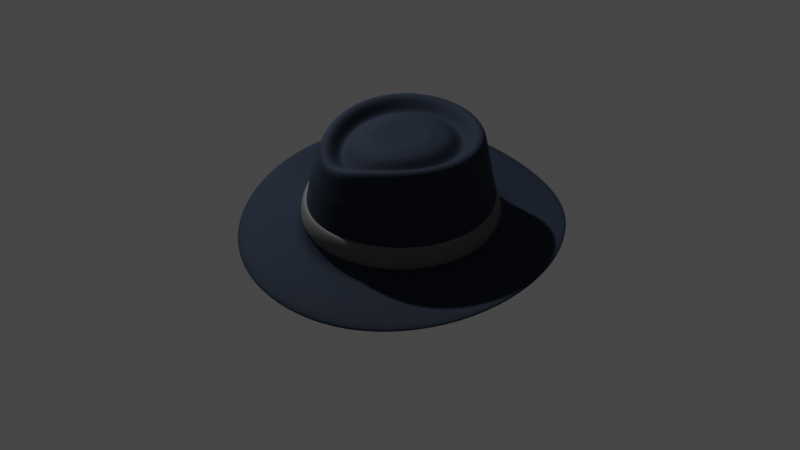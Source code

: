 # Source: fedora-hat.blend  (saved by Blender 2.83.20; exported with 4.5.12 LTS)
import bpy
from mathutils import Matrix  # noqa: F401  (used for matrix-valued properties, if any)

bpy.ops.wm.read_factory_settings(use_empty=True)
scene = bpy.context.scene
scene.name = 'Scene'

# ---- collections
col_collection = bpy.data.collections.new('Collection'); scene.collection.children.link(col_collection)
col_fedora_hat = bpy.data.collections.new('Fedora Hat'); scene.collection.children.link(col_fedora_hat)

# ---- materials (node trees are filled in below, after node groups)
mat_material_001 = bpy.data.materials.new('Material.001')
mat_material_001.use_transparent_shadow = False
mat_material_002 = bpy.data.materials.new('Material.002')
mat_material_002.use_transparent_shadow = False

# ---- node groups
ng_auto_smooth = bpy.data.node_groups.new('Auto Smooth', 'GeometryNodeTree')
_s = ng_auto_smooth.interface.new_socket(name='Geometry', in_out='OUTPUT', socket_type='NodeSocketGeometry')
_s = ng_auto_smooth.interface.new_socket(name='Geometry', in_out='INPUT', socket_type='NodeSocketGeometry')
_s = ng_auto_smooth.interface.new_socket(name='Angle', in_out='INPUT', socket_type='NodeSocketFloat')
_s.subtype = 'ANGLE'
_s.min_value = 0.0
_s.max_value = 3.142
ng_auto_smooth.is_modifier = True
_N = ng_auto_smooth.nodes; _L = ng_auto_smooth.links
n0 = _N.new('NodeGroupOutput'); n0.name = 'Group Output'; n0.location = (480, -100)
n1 = _N.new('NodeGroupInput'); n1.name = 'Group Input'; n1.location = (-420, -300)
n2 = _N.new('NodeGroupInput'); n2.name = 'Group Input.001'; n2.location = (-60, -100)
n3 = _N.new('GeometryNodeSetShadeSmooth'); n3.name = 'Set Shade Smooth'; n3.location = (120, -100)
n3.domain = 'EDGE'
n4 = _N.new('GeometryNodeSetShadeSmooth'); n4.name = 'Set Shade Smooth.001'; n4.location = (300, -100)
n5 = _N.new('GeometryNodeInputMeshEdgeAngle'); n5.name = 'Edge Angle'; n5.location = (-420, -220)
n6 = _N.new('GeometryNodeInputEdgeSmooth'); n6.name = 'Is Edge Smooth'; n6.location = (-60, -160)
n7 = _N.new('GeometryNodeInputShadeSmooth'); n7.name = 'Is Face Smooth'; n7.location = (-240, -340)
n8 = _N.new('FunctionNodeBooleanMath'); n8.name = 'Boolean Math'; n8.location = (-60, -220)
n9 = _N.new('FunctionNodeCompare'); n9.name = 'Compare'; n9.location = (-240, -180)
n9.operation = 'LESS_EQUAL'
_L.new(n5.outputs[0], n9.inputs[0])
_L.new(n4.outputs[0], n0.inputs[0])
_L.new(n1.outputs[1], n9.inputs[1])
_L.new(n9.outputs[0], n8.inputs[0])
_L.new(n7.outputs[0], n8.inputs[1])
_L.new(n2.outputs[0], n3.inputs[0])
_L.new(n6.outputs[0], n3.inputs[1])
_L.new(n3.outputs[0], n4.inputs[0])
_L.new(n8.outputs[0], n3.inputs[2])
n0.is_active_output = True

# ---- material node trees
mat_material_001.use_nodes = True; mat_material_001.node_tree.nodes.clear()
_N = mat_material_001.node_tree.nodes; _L = mat_material_001.node_tree.links
n0 = _N.new('ShaderNodeBsdfPrincipled'); n0.name = 'Principled BSDF'; n0.location = (10, 300)
n0.distribution = 'GGX'
n0.subsurface_method = 'BURLEY'
n0.inputs[0].default_value = (0.004581, 0.01376, 0.0331, 1.0)
n0.inputs[2].default_value = 0.8529
n0.inputs[3].default_value = 1.45
n0.inputs[27].default_value = (0.0, 0.0, 0.0, 1.0)
n0.inputs[28].default_value = 1.0
n1 = _N.new('ShaderNodeOutputMaterial'); n1.name = 'Material Output'; n1.location = (300, 300)
_L.new(n0.outputs[0], n1.inputs[0])
n1.is_active_output = True
mat_material_002.use_nodes = True; mat_material_002.node_tree.nodes.clear()
_N = mat_material_002.node_tree.nodes; _L = mat_material_002.node_tree.links
n0 = _N.new('ShaderNodeBsdfPrincipled'); n0.name = 'Principled BSDF'; n0.location = (10, 300)
n0.distribution = 'GGX'
n0.subsurface_method = 'BURLEY'
n0.inputs[0].default_value = (0.1424, 0.1424, 0.1424, 1.0)
n0.inputs[2].default_value = 0.8529
n0.inputs[3].default_value = 1.45
n0.inputs[27].default_value = (0.0, 0.0, 0.0, 1.0)
n0.inputs[28].default_value = 1.0
n1 = _N.new('ShaderNodeOutputMaterial'); n1.name = 'Material Output'; n1.location = (300, 300)
_L.new(n0.outputs[0], n1.inputs[0])
n1.is_active_output = True

# ---- world
world_world = bpy.data.worlds.new('World'); scene.world = world_world
world_world.use_nodes = True; world_world.node_tree.nodes.clear()
_N = world_world.node_tree.nodes; _L = world_world.node_tree.links
n0 = _N.new('ShaderNodeOutputWorld'); n0.name = 'World Output'; n0.location = (300, 300)
n1 = _N.new('ShaderNodeBackground'); n1.name = 'Background'; n1.location = (10, 300)
n1.inputs[0].default_value = (0.05088, 0.05088, 0.05088, 1.0)
_L.new(n1.outputs[0], n0.inputs[0])
n0.is_active_output = True
world_world.color = (0.05088, 0.05088, 0.05088)
world_world.use_sun_shadow = False
world_world.sun_shadow_jitter_overblur = 0.0

# ---- cameras
cam_camera = bpy.data.cameras.new('Camera')
cam_camera.clip_end = 100.0
cam_camera.ortho_scale = 7.314

# ---- lights
light_light = bpy.data.lights.new('Light', 'POINT')
light_light.transmission_factor = 0.0
light_light.energy = 1000.0
light_light.shadow_soft_size = 0.1
light_light.shadow_maximum_resolution = 0.006
light_light.use_absolute_resolution = True

# ---- meshes
me_cylinder = bpy.data.meshes.new('Cylinder')
me_cylinder.from_pydata([(0.0, 1.0, -1.0), (0.0, 7.505e-09, -0.06816), (0.0, -1.0, -1.0), (-0.5878, -0.809, -1.0), (-0.9511, -0.309, -1.0), (-0.9468, 0.309, -1.0), (-0.5521, 0.809, -1.0), (0.0, 1.635, -1.055), (0.0, -1.635, -1.0), (-0.9608, -1.322, -0.8535), (-1.555, -0.5051, -0.8535), (-1.555, 0.5051, -0.9521), (-0.9574, 1.322, -1.058), (0.0, 0.7015, -0.1678), (0.0, -0.7015, -0.04074), (-0.407, -0.5675, -0.04074), (-0.6284, -0.2168, -0.04074), (-0.5556, 0.2168, -0.04074), (-0.2829, 0.5675, -0.05253), (-0.4738, -0.6537, -0.04074), (0.0, -0.8081, -0.04074), (-0.7401, -0.2497, -0.04074), (-0.6564, 0.2497, -0.04074), (-0.3292, 0.6537, -0.04726), (0.0, 0.8081, -0.1678), (-0.3489, -0.4931, -0.2014), (0.0, -0.6095, -0.2014), (-0.5362, -0.1883, -0.2014), (-0.4768, 0.1883, -0.2014), (-0.2487, 0.4931, -0.2028), (0.0, 0.6095, -0.2687), (-0.08877, -0.1426, -0.06816), (0.0, -0.1763, -0.06816), (-0.1389, -0.05448, -0.06816), (-0.1323, 0.05448, -0.06816), (-0.07804, 0.1426, -0.06816), (0.0, 0.1763, -0.06816), (0.0, -0.5012, -0.08324), (0.0, -0.3929, -0.06691), (0.0, -0.2846, -0.05537), (-0.1488, -0.2302, -0.05537), (-0.2127, -0.3178, -0.06691), (-0.2795, -0.4055, -0.08324), (-0.2299, -0.08794, -0.05537), (-0.3261, -0.1214, -0.06691), (-0.4277, -0.1549, -0.08324), (-0.2133, 0.08794, -0.05537), (-0.2962, 0.1214, -0.06691), (-0.3826, 0.1549, -0.08324), (-0.1217, 0.2302, -0.06713), (-0.1634, 0.3178, -0.07866), (-0.2043, 0.4055, -0.1019), (0.0, 0.2846, -0.06713), (0.0, 0.3929, -0.09092), (0.0, 0.5012, -0.1526), (0.0, 0.9585, -0.7705), (0.0, -0.9585, -0.7705), (-0.5631, -0.7754, -0.7705), (-0.9054, -0.2962, -0.7705), (-0.884, 0.2962, -0.7705), (-0.5039, 0.7754, -0.7705), (0.0, 0.9334, -0.6489), (0.0, 0.9084, -0.5273), (0.0, 0.8833, -0.4061), (0.0, 0.8582, -0.3208), (0.0, 0.8331, -0.2584), (0.0, -0.8331, -0.1624), (0.0, -0.8582, -0.284), (0.0, -0.8833, -0.4056), (0.0, -0.9084, -0.5273), (0.0, -0.9334, -0.6489), (-0.4887, -0.674, -0.1624), (-0.5036, -0.6943, -0.284), (-0.5185, -0.7146, -0.4056), (-0.5334, -0.7349, -0.5273), (-0.5483, -0.7552, -0.6489), (-0.7677, -0.2575, -0.1624), (-0.734, -0.09168, -0.3601), (-0.7789, -0.1704, -0.4167), (-0.7573, -0.1012, -0.4997), (-0.8779, -0.2884, -0.6489), (-0.6627, 0.2801, -0.2268), (-0.6358, 0.2823, -0.3704), (-0.6338, 0.2864, -0.4215), (-0.6901, 0.294, -0.4925), (-0.7788, 0.2974, -0.5798), (-0.3583, 0.674, -0.1625), (-0.4557, 0.5839, -0.3466), (-0.4467, 0.6466, -0.4044), (-0.4892, 0.6073, -0.4842), (-0.4748, 0.7552, -0.6489), (-1.253, -0.4071, -1.0), (-1.251, 0.4071, -1.0), (-0.7743, -1.066, -1.0), (0.0, -1.317, -1.0), (0.0, 1.317, -1.0), (-0.7547, 1.066, -1.0), (-0.7952, -0.2652, -0.284), (-0.8228, -0.2729, -0.4056), (-0.8503, -0.2807, -0.5273), (-0.3874, 0.6943, -0.284), (-0.4165, 0.7146, -0.4056), (-0.4457, 0.7349, -0.5273), (-0.6943, 0.2575, -0.1624), (-0.8461, 0.2884, -0.6489)], [], [(66, 20, 19, 71), (71, 19, 21, 76), (76, 21, 22, 103), (103, 22, 23, 86), (86, 23, 24, 65), (91, 92, 11, 10), (93, 91, 10, 9), (94, 93, 9, 8), (96, 95, 7, 12), (92, 96, 12, 11), (1, 31, 32), (1, 33, 31), (1, 34, 33), (1, 35, 34), (1, 36, 35), (14, 15, 19, 20), (15, 16, 21, 19), (16, 17, 22, 21), (17, 18, 23, 22), (18, 13, 24, 23), (26, 25, 15, 14), (25, 27, 16, 15), (27, 28, 17, 16), (28, 29, 18, 17), (29, 30, 13, 18), (37, 42, 25, 26), (42, 45, 27, 25), (45, 48, 28, 27), (48, 51, 29, 28), (51, 54, 30, 29), (35, 36, 52, 49), (49, 52, 53, 50), (50, 53, 54, 51), (34, 35, 49, 46), (46, 49, 50, 47), (47, 50, 51, 48), (33, 34, 46, 43), (43, 46, 47, 44), (44, 47, 48, 45), (31, 33, 43, 40), (40, 43, 44, 41), (41, 44, 45, 42), (32, 31, 40, 39), (39, 40, 41, 38), (38, 41, 42, 37), (6, 60, 55, 0), (5, 59, 60, 6), (4, 58, 59, 5), (3, 57, 58, 4), (2, 56, 57, 3), (60, 90, 61, 55), (90, 102, 62, 61), (102, 101, 63, 62), (101, 100, 64, 63), (100, 86, 65, 64), (59, 104, 90, 60), (85, 84, 89), (84, 83, 88, 89), (83, 82, 87, 88), (103, 86, 100), (58, 80, 104, 59), (79, 84, 85), (79, 78, 83, 84), (78, 77, 82, 83), (97, 76, 103), (57, 75, 80, 58), (75, 74, 99, 80), (74, 73, 98, 99), (73, 72, 97, 98), (72, 71, 76, 97), (56, 70, 75, 57), (70, 69, 74, 75), (69, 68, 73, 74), (68, 67, 72, 73), (67, 66, 71, 72), (5, 6, 96, 92), (6, 0, 95, 96), (2, 3, 93, 94), (3, 4, 91, 93), (4, 5, 92, 91), (82, 81, 87), (82, 77, 81), (80, 99, 104), (90, 104, 102), (77, 78, 98, 97), (78, 79, 99, 98), (88, 87, 100, 101), (89, 88, 101, 102), (87, 81, 103, 100), (81, 77, 97, 103), (79, 85, 104, 99), (85, 89, 102, 104)])
me_cylinder.polygons.foreach_set('use_smooth', [True] * 92)
_uv = me_cylinder.uv_layers.new(name='UVMap')
_uv.uv.foreach_set('vector', [0.5, 0.9347, 0.5, 1.0, 0.4, 1.0, 0.4, 0.9347, 0.4, 0.9347, 0.4, 1.0, 0.3, 1.0, 0.3, 0.9347, 0.3, 0.9347, 0.3, 1.0, 0.2, 1.0, 0.2, 0.9347, 0.2, 0.9347, 0.2, 1.0, 0.1, 1.0, 0.1, 0.9347, 0.1, 0.9347, 0.1, 1.0, -7.451e-08, 1.0, -7.451e-08, 0.9347, 0.3, 0.5, 0.2, 0.5, 0.2, 0.5, 0.3, 0.5, 0.4, 0.5, 0.3, 0.5, 0.3, 0.5, 0.4, 0.5, 0.5, 0.5, 0.4, 0.5, 0.4, 0.5, 0.5, 0.5, 0.1, 0.5, -7.451e-08, 0.5, -7.451e-08, 0.5, 0.1, 0.5, 0.2, 0.5, 0.1, 0.5, 0.1, 0.5, 0.2, 0.5, 0.1602, 0.1264, 0.1056, 0.1707, 0.1798, 0.101, 0.1047, 0.2028, 0.08661, 0.2707, 0.1056, 0.1707, 0.1047, 0.2972, 0.13, 0.3628, 0.08661, 0.2707, 0.1602, 0.3736, 0.2192, 0.4118, 0.13, 0.3628, 0.25, 0.4028, 0.25, 0.4218, 0.2192, 0.4118, 0.2382, 0.02536, 0.1084, 0.07522, 0.1089, 0.05584, 0.25, 0.01, 0.1084, 0.07522, 0.03269, 0.1918, 0.02175, 0.1758, 0.1089, 0.05584, 0.03269, 0.1918, 0.04001, 0.3307, 0.02175, 0.3242, 0.02175, 0.1758, 0.04001, 0.3307, 0.1275, 0.4387, 0.1089, 0.4442, 0.02175, 0.3242, 0.1275, 0.4387, 0.25, 0.4785, 0.25, 0.49, 0.1089, 0.4442, 0.2279, 0.03861, 0.1079, 0.09196, 0.1084, 0.07522, 0.2382, 0.02536, 0.1079, 0.09196, 0.04214, 0.2057, 0.03269, 0.1918, 0.1084, 0.07522, 0.04214, 0.2057, 0.05578, 0.3363, 0.04001, 0.3307, 0.03269, 0.1918, 0.05578, 0.3363, 0.1436, 0.434, 0.1275, 0.4387, 0.04001, 0.3307, 0.1436, 0.434, 0.25, 0.4686, 0.25, 0.4785, 0.1275, 0.4387, 0.2159, 0.05421, 0.1073, 0.1116, 0.1079, 0.09196, 0.2279, 0.03861, 0.1073, 0.1116, 0.05325, 0.2219, 0.04214, 0.2057, 0.1079, 0.09196, 0.05325, 0.2219, 0.07433, 0.3429, 0.05578, 0.3363, 0.04214, 0.2057, 0.07433, 0.3429, 0.1625, 0.4284, 0.1436, 0.434, 0.05578, 0.3363, 0.1625, 0.4284, 0.25, 0.4569, 0.25, 0.4686, 0.1436, 0.434, 0.2192, 0.4118, 0.25, 0.4218, 0.25, 0.4335, 0.2003, 0.4173, 0.2003, 0.4173, 0.25, 0.4335, 0.25, 0.4452, 0.1814, 0.4229, 0.1814, 0.4229, 0.25, 0.4452, 0.25, 0.4569, 0.1625, 0.4284, 0.13, 0.3628, 0.2192, 0.4118, 0.2003, 0.4173, 0.1114, 0.3562, 0.1114, 0.3562, 0.2003, 0.4173, 0.1814, 0.4229, 0.09289, 0.3496, 0.09289, 0.3496, 0.1814, 0.4229, 0.1625, 0.4284, 0.07433, 0.3429, 0.08661, 0.2707, 0.13, 0.3628, 0.1114, 0.3562, 0.07549, 0.2545, 0.07549, 0.2545, 0.1114, 0.3562, 0.09289, 0.3496, 0.06437, 0.2382, 0.06437, 0.2382, 0.09289, 0.3496, 0.07433, 0.3429, 0.05325, 0.2219, 0.1056, 0.1707, 0.08661, 0.2707, 0.07549, 0.2545, 0.1062, 0.151, 0.1062, 0.151, 0.07549, 0.2545, 0.06437, 0.2382, 0.1068, 0.1313, 0.1068, 0.1313, 0.06437, 0.2382, 0.05325, 0.2219, 0.1073, 0.1116, 0.1798, 0.101, 0.1056, 0.1707, 0.1062, 0.151, 0.1918, 0.08541, 0.1918, 0.08541, 0.1062, 0.151, 0.1068, 0.1313, 0.2039, 0.06981, 0.2039, 0.06981, 0.1068, 0.1313, 0.1073, 0.1116, 0.2159, 0.05421, 0.1, 0.5, 0.1, 0.6081, -7.451e-08, 0.6081, -7.451e-08, 0.5, 0.2, 0.5, 0.2, 0.6081, 0.1, 0.6081, 0.1, 0.5, 0.3, 0.5, 0.3, 0.6081, 0.2, 0.6081, 0.2, 0.5, 0.4, 0.5, 0.4, 0.6081, 0.3, 0.6081, 0.3, 0.5, 0.5, 0.5, 0.5, 0.6081, 0.4, 0.6081, 0.4, 0.5, 0.1, 0.6081, 0.1, 0.6734, -7.451e-08, 0.6734, -7.451e-08, 0.6081, 0.1, 0.6734, 0.1, 0.7387, -7.451e-08, 0.7387, -7.451e-08, 0.6734, 0.1, 0.7387, 0.1, 0.8041, -7.451e-08, 0.8041, -7.451e-08, 0.7387, 0.1, 0.8041, 0.1, 0.8694, -7.451e-08, 0.8694, -7.451e-08, 0.8041, 0.1, 0.8694, 0.1, 0.9347, -7.451e-08, 0.9347, -7.451e-08, 0.8694, 0.2, 0.6081, 0.2, 0.6734, 0.1, 0.6734, 0.1, 0.6081, 0.2008, 0.7102, 0.2, 0.7387, 0.113, 0.7676, 0.2, 0.7387, 0.2, 0.8041, 0.1121, 0.8047, 0.113, 0.7676, 0.2, 0.8041, 0.2, 0.8568, 0.1113, 0.8415, 0.1121, 0.8047, 0.2, 0.9347, 0.1, 0.9347, 0.1, 0.8694, 0.3, 0.6081, 0.3, 0.6734, 0.2, 0.6734, 0.2, 0.6081, 0.2867, 0.7664, 0.2, 0.7387, 0.2008, 0.7102, 0.2867, 0.7664, 0.2875, 0.8011, 0.2, 0.8041, 0.2, 0.7387, 0.2875, 0.8011, 0.2883, 0.8411, 0.2, 0.8568, 0.2, 0.8041, 0.3, 0.8694, 0.3, 0.9347, 0.2, 0.9347, 0.4, 0.6081, 0.4, 0.6734, 0.3, 0.6734, 0.3, 0.6081, 0.4, 0.6734, 0.4, 0.7387, 0.3, 0.7387, 0.3, 0.6734, 0.4, 0.7387, 0.4, 0.8041, 0.3, 0.8041, 0.3, 0.7387, 0.4, 0.8041, 0.4, 0.8694, 0.3, 0.8694, 0.3, 0.8041, 0.4, 0.8694, 0.4, 0.9347, 0.3, 0.9347, 0.3, 0.8694, 0.5, 0.6081, 0.5, 0.6734, 0.4, 0.6734, 0.4, 0.6081, 0.5, 0.6734, 0.5, 0.7387, 0.4, 0.7387, 0.4, 0.6734, 0.5, 0.7387, 0.5, 0.8041, 0.4, 0.8041, 0.4, 0.7387, 0.5, 0.8041, 0.5, 0.8694, 0.4, 0.8694, 0.4, 0.8041, 0.5, 0.8694, 0.5, 0.9347, 0.4, 0.9347, 0.4, 0.8694, 0.2, 0.5, 0.1, 0.5, 0.1, 0.5, 0.2, 0.5, 0.1, 0.5, -7.451e-08, 0.5, -7.451e-08, 0.5, 0.1, 0.5, 0.5, 0.5, 0.4, 0.5, 0.4, 0.5, 0.5, 0.5, 0.4, 0.5, 0.3, 0.5, 0.3, 0.5, 0.4, 0.5, 0.3, 0.5, 0.2, 0.5, 0.2, 0.5, 0.3, 0.5, 0.2, 0.8568, 0.1992, 0.8993, 0.1113, 0.8415, 0.2, 0.8568, 0.2883, 0.8411, 0.1992, 0.8993, 0.3, 0.6734, 0.3, 0.7387, 0.2, 0.6734, 0.1, 0.6734, 0.2, 0.6734, 0.1, 0.7387, 0.2883, 0.8411, 0.2875, 0.8011, 0.3, 0.8041, 0.3, 0.8694, 0.2875, 0.8011, 0.2867, 0.7664, 0.3, 0.7387, 0.3, 0.8041, 0.1121, 0.8047, 0.1113, 0.8415, 0.1, 0.8694, 0.1, 0.8041, 0.113, 0.7676, 0.1121, 0.8047, 0.1, 0.8041, 0.1, 0.7387, 0.1113, 0.8415, 0.1992, 0.8993, 0.2, 0.9347, 0.1, 0.8694, 0.1992, 0.8993, 0.2883, 0.8411, 0.3, 0.8694, 0.2, 0.9347, 0.2867, 0.7664, 0.2008, 0.7102, 0.2, 0.6734, 0.3, 0.7387, 0.2008, 0.7102, 0.113, 0.7676, 0.1, 0.7387, 0.2, 0.6734])
me_cylinder.materials.append(mat_material_001)
me_cylinder.use_remesh_fix_poles = True
me_cylinder.use_remesh_preserve_attributes = False
me_cylinder.use_mirror_vertex_groups = False
me_cylinder.update()
me_cylinder_001 = bpy.data.meshes.new('Cylinder.001')
me_cylinder_001.from_pydata([(0.0, 0.9391, -0.8901), (0.0, -0.9391, -0.8901), (-0.552, -0.7598, -0.8901), (-0.8932, -0.2902, -0.8901), (-0.8892, 0.2902, -0.8901), (-0.5185, 0.7598, -0.8901), (0.0, 0.9002, -0.6746), (0.0, -0.9002, -0.6746), (-0.5289, -0.7282, -0.6746), (-0.8503, -0.2782, -0.6746), (-0.8302, 0.2782, -0.6746), (-0.4732, 0.7282, -0.6746)], [], [(5, 11, 6, 0), (4, 10, 11, 5), (3, 9, 10, 4), (2, 8, 9, 3), (1, 7, 8, 2)])
me_cylinder_001.polygons.foreach_set('use_smooth', [True] * 5)
_uv = me_cylinder_001.uv_layers.new(name='UVMap')
_uv.uv.foreach_set('vector', [0.1, 0.5, 0.1, 0.6081, -7.451e-08, 0.6081, -7.451e-08, 0.5, 0.2, 0.5, 0.2, 0.6081, 0.1, 0.6081, 0.1, 0.5, 0.3, 0.5, 0.3, 0.6081, 0.2, 0.6081, 0.2, 0.5, 0.4, 0.5, 0.4, 0.6081, 0.3, 0.6081, 0.3, 0.5, 0.5, 0.5, 0.5, 0.6081, 0.4, 0.6081, 0.4, 0.5])
me_cylinder_001.materials.append(mat_material_002)
me_cylinder_001.use_remesh_fix_poles = True
me_cylinder_001.use_remesh_preserve_attributes = False
me_cylinder_001.use_mirror_vertex_groups = False
me_cylinder_001.update()

# ---- objects
ob_light = bpy.data.objects.new('Light', light_light)
ob_camera = bpy.data.objects.new('Camera', cam_camera)
ob_hat = bpy.data.objects.new('Hat', me_cylinder)
ob_hat_001 = bpy.data.objects.new('Hat.001', me_cylinder_001)

# ---- transforms, parenting, visibility, modifiers, constraints
ob_light.location = (4.076, 1.005, 5.904)
ob_light.rotation_euler = (0.6503, 0.05522, 1.866)
ob_light.lock_rotations_4d = False
ob_light.empty_display_type = 'ARROWS'
ob_light.color = (0.0, 0.0, 0.0, 0.0)
ob_light.lineart.crease_threshold = 0.0
ob_camera.location = (-7.042, 4.538, 6.177)
ob_camera.rotation_euler = (0.9355, 1.931e-07, -2.143)
ob_camera.scale = (1.0, 1.0, 1.0)
ob_camera.lock_rotations_4d = False
ob_camera.empty_display_type = 'ARROWS'
ob_camera.color = (0.0, 0.0, 0.0, 0.0)
ob_camera.display_type = 'WIRE'
ob_camera.lineart.crease_threshold = 0.0
ob_hat.location = (0.0, 0.0, 1.057)
ob_hat.lineart.crease_threshold = 0.0
_m = ob_hat.modifiers.new('Mirror', 'MIRROR')
_m.use_clip = True
_m = ob_hat.modifiers.new('Solidify', 'SOLIDIFY')
_m.thickness = 0.06
_m = ob_hat.modifiers.new('Subdivision', 'SUBSURF')
_m.uv_smooth = 'PRESERVE_CORNERS'
_m.levels = 3
_m.render_levels = 3
_m = ob_hat.modifiers.new('Auto Smooth', 'NODES')
_m.node_group = ng_auto_smooth
_gi = [s.identifier for s in ng_auto_smooth.interface.items_tree if s.item_type == 'SOCKET' and s.in_out == 'INPUT']
_m[_gi[1]] = 0.5236  # Angle
ob_hat_001.location = (0.0, 0.0, 1.057)
ob_hat_001.lineart.crease_threshold = 0.0
_m = ob_hat_001.modifiers.new('Mirror', 'MIRROR')
_m.use_clip = True
_m = ob_hat_001.modifiers.new('Solidify', 'SOLIDIFY')
_m.thickness = -0.07
_m = ob_hat_001.modifiers.new('Subdivision', 'SUBSURF')
_m.uv_smooth = 'PRESERVE_CORNERS'
_m.levels = 3
_m.render_levels = 3
_m = ob_hat_001.modifiers.new('Auto Smooth', 'NODES')
_m.node_group = ng_auto_smooth
_gi = [s.identifier for s in ng_auto_smooth.interface.items_tree if s.item_type == 'SOCKET' and s.in_out == 'INPUT']
_m[_gi[1]] = 0.5236  # Angle

# ---- collection membership
col_collection.objects.link(ob_light)
col_collection.objects.link(ob_camera)
col_fedora_hat.objects.link(ob_hat)
col_fedora_hat.objects.link(ob_hat_001)

# ---- scene / render settings (as saved in the file)
scene.camera = ob_camera
scene.frame_start = 1; scene.frame_end = 250; scene.frame_set(1)
scene.render.engine = 'BLENDER_EEVEE_NEXT'
scene.cycles.use_denoising = False
scene.cycles.samples = 128
scene.cycles.sampling_pattern = 'TABULATED_SOBOL'
scene.cycles.use_adaptive_sampling = False
scene.cycles.use_light_tree = False
scene.eevee.use_gtao = True
scene.view_settings.view_transform = 'Filmic'
bpy.context.view_layer.update()
